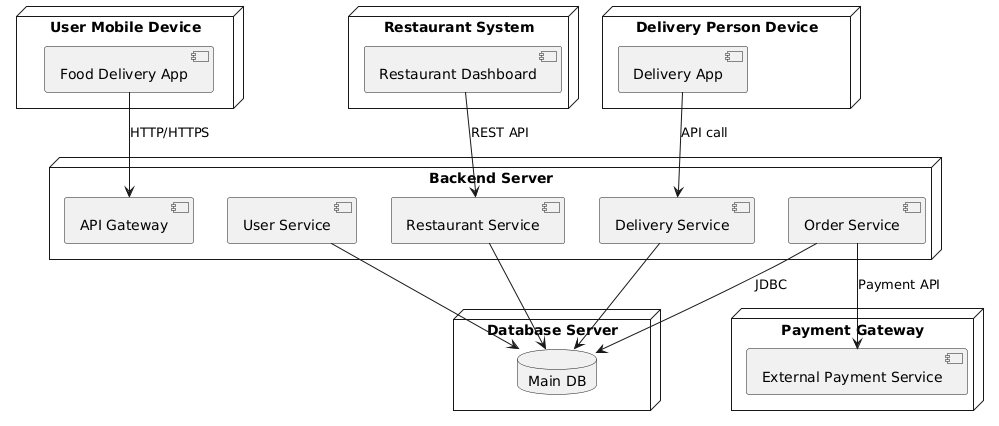

The diagram above was rendered by PlantUML. Its source (embedded in the PNG):
@startuml
node "User Mobile Device" {
  component "Food Delivery App"
}

node "Backend Server" {
  component "API Gateway"
  component "Order Service"
  component "User Service"
  component "Delivery Service"
  component "Restaurant Service"
}

node "Database Server" {
  database "Main DB"
}

node "Payment Gateway" {
  component "External Payment Service"
}

node "Restaurant System" {
  component "Restaurant Dashboard"
}

node "Delivery Person Device" {
  component "Delivery App"
}

' Connections
"Food Delivery App" --> "API Gateway" : HTTP/HTTPS
"Restaurant Dashboard" --> "Restaurant Service" : REST API
"Delivery App" --> "Delivery Service" : API call
"Order Service" --> "Main DB" : JDBC
"User Service" --> "Main DB"
"Restaurant Service" --> "Main DB"
"Delivery Service" --> "Main DB"
"Order Service" --> "External Payment Service" : Payment API
@enduml